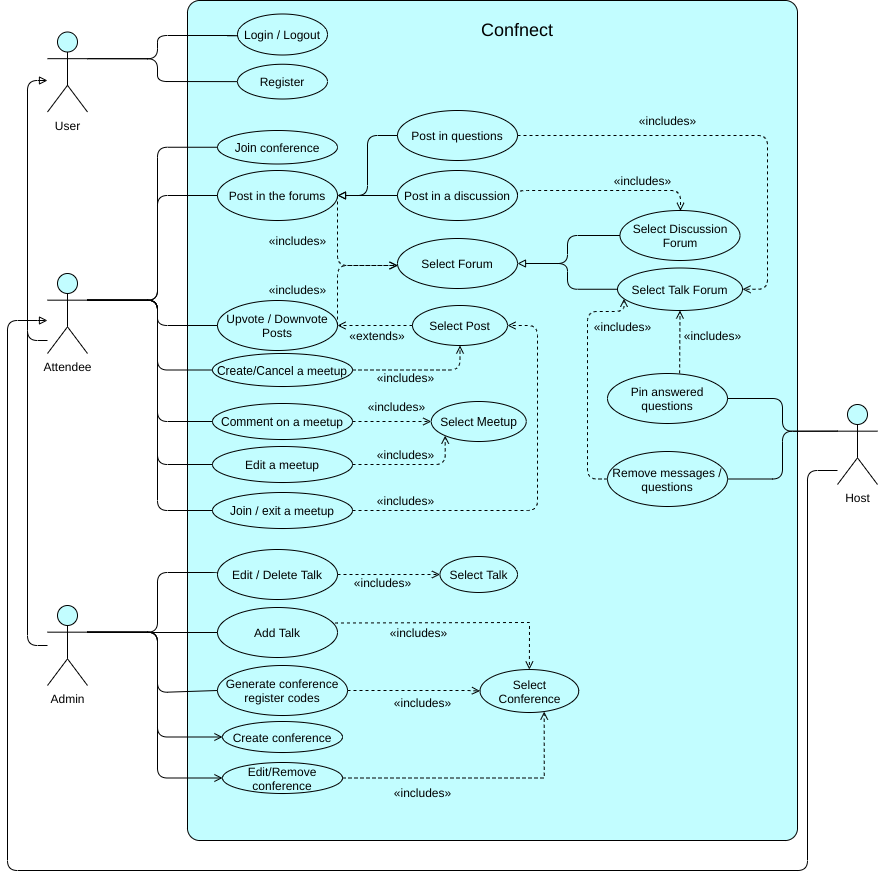

The diagram above was exported from draw.io. Its source (the exported page's mxGraphModel, read from the mxfile embedded in the PNG):
<mxGraphModel dx="3885" dy="2013" grid="1" gridSize="10" guides="1" tooltips="1" connect="1" arrows="1" fold="1" page="1" pageScale="1" pageWidth="850" pageHeight="1100" math="0" shadow="0">
  <root>
    <mxCell id="0" />
    <mxCell id="1" parent="0" />
    <mxCell id="2" style="edgeStyle=orthogonalEdgeStyle;rounded=1;orthogonalLoop=1;jettySize=auto;html=1;endArrow=block;endFill=0;" edge="1" source="3" parent="1">
      <mxGeometry relative="1" as="geometry">
        <mxPoint x="210" y="120" as="targetPoint" />
        <Array as="points">
          <mxPoint x="190" y="380" />
          <mxPoint x="190" y="120" />
          <mxPoint x="210" y="120" />
        </Array>
      </mxGeometry>
    </mxCell>
    <mxCell id="3" value="Attendee" style="shape=umlActor;verticalLabelPosition=bottom;labelBackgroundColor=#ffffff;verticalAlign=top;html=1;fontSize=12;fillColor=#C2FDFF;" vertex="1" parent="1">
      <mxGeometry x="210" y="313" width="40" height="80" as="geometry" />
    </mxCell>
    <mxCell id="4" value="" style="rounded=1;whiteSpace=wrap;html=1;labelBackgroundColor=#66FFFF;fontSize=12;fillColor=#C2FDFF;glass=0;arcSize=2;" vertex="1" parent="1">
      <mxGeometry x="350" y="40" width="610" height="840" as="geometry" />
    </mxCell>
    <mxCell id="5" style="edgeStyle=orthogonalEdgeStyle;rounded=1;orthogonalLoop=1;jettySize=auto;html=1;exitX=0;exitY=0.5;exitDx=0;exitDy=0;entryX=1;entryY=0.5;entryDx=0;entryDy=0;endArrow=block;endFill=0;" edge="1" source="7" target="36" parent="1">
      <mxGeometry relative="1" as="geometry" />
    </mxCell>
    <mxCell id="6" style="edgeStyle=orthogonalEdgeStyle;rounded=1;orthogonalLoop=1;jettySize=auto;html=1;entryX=1;entryY=0.5;entryDx=0;entryDy=0;endArrow=open;endFill=0;dashed=1;" edge="1" source="7" target="54" parent="1">
      <mxGeometry relative="1" as="geometry">
        <Array as="points">
          <mxPoint x="930" y="175" />
          <mxPoint x="930" y="329" />
        </Array>
      </mxGeometry>
    </mxCell>
    <mxCell id="7" value="Post in questions" style="ellipse;whiteSpace=wrap;html=1;fillColor=none;" vertex="1" parent="1">
      <mxGeometry x="560" y="150" width="120" height="50" as="geometry" />
    </mxCell>
    <mxCell id="8" style="edgeStyle=orthogonalEdgeStyle;rounded=1;orthogonalLoop=1;jettySize=auto;html=1;exitX=1;exitY=0.5;exitDx=0;exitDy=0;entryX=0;entryY=0.5;entryDx=0;entryDy=0;dashed=1;endArrow=open;endFill=0;" edge="1" source="9" target="45" parent="1">
      <mxGeometry relative="1" as="geometry" />
    </mxCell>
    <mxCell id="9" value="Edit / Delete Talk" style="ellipse;whiteSpace=wrap;html=1;fillColor=none;" vertex="1" parent="1">
      <mxGeometry x="380" y="589" width="120" height="50" as="geometry" />
    </mxCell>
    <mxCell id="10" style="edgeStyle=orthogonalEdgeStyle;orthogonalLoop=1;jettySize=auto;html=1;exitX=1;exitY=0.5;exitDx=0;exitDy=0;dashed=1;endArrow=open;endFill=0;rounded=1;" edge="1" source="11" target="50" parent="1">
      <mxGeometry relative="1" as="geometry">
        <Array as="points">
          <mxPoint x="500" y="305" />
        </Array>
      </mxGeometry>
    </mxCell>
    <mxCell id="11" value="Upvote / Downvote Posts" style="ellipse;whiteSpace=wrap;html=1;fillColor=none;" vertex="1" parent="1">
      <mxGeometry x="380" y="340" width="120" height="50" as="geometry" />
    </mxCell>
    <mxCell id="12" value="Login / Logout" style="ellipse;whiteSpace=wrap;html=1;fillColor=none;" vertex="1" parent="1">
      <mxGeometry x="400" y="53.5" width="90" height="41" as="geometry" />
    </mxCell>
    <mxCell id="13" value="Confnect" style="text;html=1;align=center;verticalAlign=middle;whiteSpace=wrap;rounded=0;labelBackgroundColor=none;fontSize=18;" vertex="1" parent="1">
      <mxGeometry x="630" y="50" width="100" height="40" as="geometry" />
    </mxCell>
    <mxCell id="14" style="edgeStyle=orthogonalEdgeStyle;rounded=1;orthogonalLoop=1;jettySize=auto;html=1;exitX=0;exitY=0.3333333333333333;exitDx=0;exitDy=0;exitPerimeter=0;endArrow=none;endFill=0;entryX=1;entryY=0.5;entryDx=0;entryDy=0;" edge="1" source="17" target="19" parent="1">
      <mxGeometry relative="1" as="geometry">
        <mxPoint x="890" y="434" as="targetPoint" />
        <Array as="points" />
      </mxGeometry>
    </mxCell>
    <mxCell id="15" style="edgeStyle=orthogonalEdgeStyle;rounded=1;orthogonalLoop=1;jettySize=auto;html=1;endArrow=block;endFill=0;" edge="1" source="17" parent="1">
      <mxGeometry relative="1" as="geometry">
        <mxPoint x="210" y="360" as="targetPoint" />
        <Array as="points">
          <mxPoint x="970" y="510" />
          <mxPoint x="970" y="910" />
          <mxPoint x="170" y="910" />
          <mxPoint x="170" y="360" />
          <mxPoint x="210" y="360" />
        </Array>
      </mxGeometry>
    </mxCell>
    <mxCell id="16" style="edgeStyle=orthogonalEdgeStyle;rounded=1;orthogonalLoop=1;jettySize=auto;html=1;exitX=0;exitY=0.3333333333333333;exitDx=0;exitDy=0;exitPerimeter=0;entryX=1;entryY=0.5;entryDx=0;entryDy=0;startArrow=none;startFill=0;endArrow=none;endFill=0;" edge="1" source="17" target="27" parent="1">
      <mxGeometry relative="1" as="geometry" />
    </mxCell>
    <mxCell id="17" value="Host" style="shape=umlActor;verticalLabelPosition=bottom;labelBackgroundColor=#ffffff;verticalAlign=top;html=1;fontSize=12;fillColor=#C2FDFF;" vertex="1" parent="1">
      <mxGeometry x="1000" y="444" width="40" height="80" as="geometry" />
    </mxCell>
    <mxCell id="18" style="edgeStyle=orthogonalEdgeStyle;rounded=1;orthogonalLoop=1;jettySize=auto;html=1;dashed=1;endArrow=open;endFill=0;entryX=0.5;entryY=1;entryDx=0;entryDy=0;exitX=0.601;exitY=-0.003;exitDx=0;exitDy=0;exitPerimeter=0;" edge="1" source="19" target="54" parent="1">
      <mxGeometry relative="1" as="geometry">
        <Array as="points">
          <mxPoint x="843" y="413" />
        </Array>
      </mxGeometry>
    </mxCell>
    <mxCell id="19" value="Pin answered questions" style="ellipse;whiteSpace=wrap;html=1;fillColor=none;" vertex="1" parent="1">
      <mxGeometry x="770" y="413" width="120" height="50" as="geometry" />
    </mxCell>
    <mxCell id="20" style="edgeStyle=orthogonalEdgeStyle;rounded=1;orthogonalLoop=1;jettySize=auto;html=1;exitX=0;exitY=0.5;exitDx=0;exitDy=0;entryX=1;entryY=0.5;entryDx=0;entryDy=0;endArrow=block;endFill=0;" edge="1" source="22" target="36" parent="1">
      <mxGeometry relative="1" as="geometry" />
    </mxCell>
    <mxCell id="21" style="edgeStyle=orthogonalEdgeStyle;rounded=1;orthogonalLoop=1;jettySize=auto;html=1;exitX=1;exitY=0.5;exitDx=0;exitDy=0;entryX=0.504;entryY=0.007;entryDx=0;entryDy=0;dashed=1;endArrow=open;endFill=0;entryPerimeter=0;" edge="1" source="22" target="57" parent="1">
      <mxGeometry relative="1" as="geometry">
        <Array as="points">
          <mxPoint x="680" y="230" />
          <mxPoint x="843" y="230" />
          <mxPoint x="843" y="250" />
        </Array>
      </mxGeometry>
    </mxCell>
    <mxCell id="22" value="Post in a discussion" style="ellipse;whiteSpace=wrap;html=1;fillColor=none;" vertex="1" parent="1">
      <mxGeometry x="560" y="210" width="120" height="50" as="geometry" />
    </mxCell>
    <mxCell id="23" style="rounded=1;orthogonalLoop=1;jettySize=auto;html=1;exitX=0;exitY=0.5;exitDx=0;exitDy=0;endArrow=none;endFill=0;entryX=1;entryY=0.3333333333333333;entryDx=0;entryDy=0;entryPerimeter=0;edgeStyle=elbowEdgeStyle;" edge="1" source="25" target="3" parent="1">
      <mxGeometry relative="1" as="geometry">
        <mxPoint x="250" y="341" as="targetPoint" />
        <mxPoint x="380" y="444.75" as="sourcePoint" />
        <Array as="points">
          <mxPoint x="320" y="423" />
          <mxPoint x="320" y="403" />
        </Array>
      </mxGeometry>
    </mxCell>
    <mxCell id="24" style="edgeStyle=orthogonalEdgeStyle;rounded=1;orthogonalLoop=1;jettySize=auto;html=1;exitX=1;exitY=0.5;exitDx=0;exitDy=0;entryX=0.5;entryY=1;entryDx=0;entryDy=0;dashed=1;endArrow=open;endFill=0;" edge="1" source="25" target="61" parent="1">
      <mxGeometry relative="1" as="geometry" />
    </mxCell>
    <mxCell id="25" value="Create/Cancel a meetup&lt;br&gt;" style="ellipse;whiteSpace=wrap;html=1;fillColor=none;" vertex="1" parent="1">
      <mxGeometry x="375" y="393" width="140" height="33" as="geometry" />
    </mxCell>
    <mxCell id="26" style="edgeStyle=orthogonalEdgeStyle;rounded=1;orthogonalLoop=1;jettySize=auto;html=1;exitX=0;exitY=0.5;exitDx=0;exitDy=0;dashed=1;endArrow=open;endFill=0;entryX=0.052;entryY=0.725;entryDx=0;entryDy=0;entryPerimeter=0;" edge="1" source="27" target="54" parent="1">
      <mxGeometry relative="1" as="geometry">
        <Array as="points">
          <mxPoint x="750" y="519" />
          <mxPoint x="750" y="351" />
          <mxPoint x="787" y="351" />
        </Array>
      </mxGeometry>
    </mxCell>
    <mxCell id="27" value="Remove messages / questions" style="ellipse;whiteSpace=wrap;html=1;fillColor=none;" vertex="1" parent="1">
      <mxGeometry x="770" y="491" width="120" height="55" as="geometry" />
    </mxCell>
    <mxCell id="28" style="rounded=1;orthogonalLoop=1;jettySize=auto;html=1;exitX=1;exitY=0.3333333333333333;exitDx=0;exitDy=0;exitPerimeter=0;entryX=0;entryY=0.5;entryDx=0;entryDy=0;endArrow=none;endFill=0;edgeStyle=elbowEdgeStyle;" edge="1" source="3" target="11" parent="1">
      <mxGeometry relative="1" as="geometry">
        <Array as="points">
          <mxPoint x="320" y="363" />
        </Array>
      </mxGeometry>
    </mxCell>
    <mxCell id="29" style="edgeStyle=orthogonalEdgeStyle;rounded=1;orthogonalLoop=1;jettySize=auto;html=1;exitX=1;exitY=0.3333333333333333;exitDx=0;exitDy=0;exitPerimeter=0;endArrow=none;endFill=0;entryX=0;entryY=0.5;entryDx=0;entryDy=0;" edge="1" source="34" target="9" parent="1">
      <mxGeometry relative="1" as="geometry">
        <Array as="points">
          <mxPoint x="250" y="672" />
          <mxPoint x="320" y="672" />
          <mxPoint x="320" y="612" />
          <mxPoint x="380" y="612" />
        </Array>
        <mxPoint x="380" y="682" as="targetPoint" />
      </mxGeometry>
    </mxCell>
    <mxCell id="30" style="edgeStyle=orthogonalEdgeStyle;rounded=1;orthogonalLoop=1;jettySize=auto;html=1;endArrow=none;endFill=0;" edge="1" source="34" parent="1">
      <mxGeometry relative="1" as="geometry">
        <mxPoint x="190" y="370" as="targetPoint" />
      </mxGeometry>
    </mxCell>
    <mxCell id="31" style="edgeStyle=orthogonalEdgeStyle;rounded=0;orthogonalLoop=1;jettySize=auto;html=1;exitX=1;exitY=0.3333333333333333;exitDx=0;exitDy=0;exitPerimeter=0;endArrow=none;endFill=0;" edge="1" source="34" target="47" parent="1">
      <mxGeometry relative="1" as="geometry" />
    </mxCell>
    <mxCell id="32" style="edgeStyle=orthogonalEdgeStyle;rounded=1;orthogonalLoop=1;jettySize=auto;html=1;exitX=1;exitY=0.3333333333333333;exitDx=0;exitDy=0;exitPerimeter=0;entryX=0;entryY=0.5;entryDx=0;entryDy=0;endArrow=open;endFill=0;" edge="1" source="34" target="67" parent="1">
      <mxGeometry relative="1" as="geometry">
        <Array as="points">
          <mxPoint x="320" y="672" />
          <mxPoint x="320" y="777" />
        </Array>
      </mxGeometry>
    </mxCell>
    <mxCell id="33" style="edgeStyle=orthogonalEdgeStyle;rounded=1;orthogonalLoop=1;jettySize=auto;html=1;exitX=1;exitY=0.3333333333333333;exitDx=0;exitDy=0;exitPerimeter=0;entryX=0;entryY=0.5;entryDx=0;entryDy=0;endArrow=open;endFill=0;" edge="1" source="34" target="69" parent="1">
      <mxGeometry relative="1" as="geometry">
        <Array as="points">
          <mxPoint x="320" y="672" />
          <mxPoint x="320" y="818" />
        </Array>
      </mxGeometry>
    </mxCell>
    <mxCell id="34" value="Admin" style="shape=umlActor;verticalLabelPosition=bottom;labelBackgroundColor=#ffffff;verticalAlign=top;html=1;fontSize=12;fillColor=#C2FDFF;" vertex="1" parent="1">
      <mxGeometry x="210" y="645" width="40" height="80" as="geometry" />
    </mxCell>
    <mxCell id="35" style="rounded=1;orthogonalLoop=1;jettySize=auto;html=1;exitX=1;exitY=0.5;exitDx=0;exitDy=0;dashed=1;endArrow=open;endFill=0;edgeStyle=orthogonalEdgeStyle;" edge="1" source="36" target="50" parent="1">
      <mxGeometry relative="1" as="geometry">
        <Array as="points">
          <mxPoint x="500" y="305" />
        </Array>
      </mxGeometry>
    </mxCell>
    <mxCell id="36" value="Post in the forums" style="ellipse;whiteSpace=wrap;html=1;fillColor=none;" vertex="1" parent="1">
      <mxGeometry x="380" y="210" width="120" height="50" as="geometry" />
    </mxCell>
    <mxCell id="37" style="edgeStyle=orthogonalEdgeStyle;rounded=1;orthogonalLoop=1;jettySize=auto;html=1;exitX=1;exitY=0.3333333333333333;exitDx=0;exitDy=0;exitPerimeter=0;entryX=0;entryY=0.5;entryDx=0;entryDy=0;endArrow=none;endFill=0;" edge="1" source="3" target="36" parent="1">
      <mxGeometry relative="1" as="geometry">
        <Array as="points">
          <mxPoint x="320" y="340" />
          <mxPoint x="320" y="235" />
        </Array>
      </mxGeometry>
    </mxCell>
    <mxCell id="38" value="Register" style="ellipse;whiteSpace=wrap;html=1;fillColor=none;" vertex="1" parent="1">
      <mxGeometry x="400" y="103.75" width="90" height="34.75" as="geometry" />
    </mxCell>
    <mxCell id="39" style="edgeStyle=orthogonalEdgeStyle;rounded=1;orthogonalLoop=1;jettySize=auto;html=1;exitX=1;exitY=0.3333333333333333;exitDx=0;exitDy=0;exitPerimeter=0;entryX=0;entryY=0.5;entryDx=0;entryDy=0;endArrow=none;endFill=0;" edge="1" source="41" target="12" parent="1">
      <mxGeometry relative="1" as="geometry">
        <Array as="points">
          <mxPoint x="320" y="98" />
          <mxPoint x="320" y="75" />
          <mxPoint x="400" y="75" />
        </Array>
      </mxGeometry>
    </mxCell>
    <mxCell id="40" style="edgeStyle=orthogonalEdgeStyle;rounded=1;orthogonalLoop=1;jettySize=auto;html=1;exitX=1;exitY=0.3333333333333333;exitDx=0;exitDy=0;exitPerimeter=0;entryX=0;entryY=0.5;entryDx=0;entryDy=0;endArrow=none;endFill=0;" edge="1" source="41" target="38" parent="1">
      <mxGeometry relative="1" as="geometry">
        <Array as="points">
          <mxPoint x="320" y="98" />
          <mxPoint x="320" y="121" />
        </Array>
      </mxGeometry>
    </mxCell>
    <mxCell id="41" value="User" style="shape=umlActor;verticalLabelPosition=bottom;labelBackgroundColor=#ffffff;verticalAlign=top;html=1;fontSize=12;fillColor=#C2FDFF;" vertex="1" parent="1">
      <mxGeometry x="210" y="71.5" width="40" height="80" as="geometry" />
    </mxCell>
    <mxCell id="42" style="edgeStyle=orthogonalEdgeStyle;rounded=1;orthogonalLoop=1;jettySize=auto;html=1;exitX=0;exitY=0.5;exitDx=0;exitDy=0;entryX=1;entryY=0.3333333333333333;entryDx=0;entryDy=0;entryPerimeter=0;endArrow=none;endFill=0;" edge="1" source="44" target="34" parent="1">
      <mxGeometry relative="1" as="geometry">
        <Array as="points">
          <mxPoint x="380" y="732" />
          <mxPoint x="320" y="732" />
          <mxPoint x="320" y="672" />
        </Array>
      </mxGeometry>
    </mxCell>
    <mxCell id="43" style="edgeStyle=orthogonalEdgeStyle;rounded=0;orthogonalLoop=1;jettySize=auto;html=1;exitX=1;exitY=0.5;exitDx=0;exitDy=0;entryX=0;entryY=0.5;entryDx=0;entryDy=0;dashed=1;endArrow=open;endFill=0;" edge="1" source="44" target="64" parent="1">
      <mxGeometry relative="1" as="geometry">
        <Array as="points">
          <mxPoint x="630" y="730" />
          <mxPoint x="642" y="731" />
        </Array>
      </mxGeometry>
    </mxCell>
    <mxCell id="44" value="Generate conference register codes" style="ellipse;whiteSpace=wrap;html=1;fillColor=none;" vertex="1" parent="1">
      <mxGeometry x="380" y="705" width="130" height="50" as="geometry" />
    </mxCell>
    <mxCell id="45" value="Select Talk" style="ellipse;whiteSpace=wrap;html=1;fillColor=none;" vertex="1" parent="1">
      <mxGeometry x="602.5" y="596.02" width="77.5" height="35.96" as="geometry" />
    </mxCell>
    <mxCell id="46" style="edgeStyle=orthogonalEdgeStyle;rounded=0;orthogonalLoop=1;jettySize=auto;html=1;exitX=0.979;exitY=0.31;exitDx=0;exitDy=0;entryX=0.5;entryY=0;entryDx=0;entryDy=0;dashed=1;endArrow=open;endFill=0;exitPerimeter=0;" edge="1" source="47" target="64" parent="1">
      <mxGeometry relative="1" as="geometry">
        <Array as="points">
          <mxPoint x="500" y="663" />
          <mxPoint x="630" y="662" />
        </Array>
      </mxGeometry>
    </mxCell>
    <mxCell id="47" value="Add Talk" style="ellipse;whiteSpace=wrap;html=1;fillColor=none;" vertex="1" parent="1">
      <mxGeometry x="380" y="647" width="120" height="50" as="geometry" />
    </mxCell>
    <mxCell id="48" value="«includes»" style="text;html=1;align=center;verticalAlign=middle;resizable=0;points=[];autosize=1;" vertex="1" parent="1">
      <mxGeometry x="510" y="612" width="70" height="20" as="geometry" />
    </mxCell>
    <mxCell id="49" value="«includes»" style="text;html=1;align=center;verticalAlign=middle;resizable=0;points=[];autosize=1;" vertex="1" parent="1">
      <mxGeometry x="840" y="365" width="70" height="20" as="geometry" />
    </mxCell>
    <mxCell id="50" value="Select Forum" style="ellipse;whiteSpace=wrap;html=1;fillColor=none;" vertex="1" parent="1">
      <mxGeometry x="560" y="278" width="120" height="50" as="geometry" />
    </mxCell>
    <mxCell id="51" value="«includes»" style="text;html=1;align=center;verticalAlign=middle;resizable=0;points=[];autosize=1;" vertex="1" parent="1">
      <mxGeometry x="425" y="318.75" width="70" height="20" as="geometry" />
    </mxCell>
    <mxCell id="52" value="«includes»" style="text;html=1;align=center;verticalAlign=middle;resizable=0;points=[];autosize=1;" vertex="1" parent="1">
      <mxGeometry x="425" y="270" width="70" height="20" as="geometry" />
    </mxCell>
    <mxCell id="53" style="edgeStyle=orthogonalEdgeStyle;rounded=1;orthogonalLoop=1;jettySize=auto;html=1;endArrow=none;endFill=0;" edge="1" source="54" parent="1">
      <mxGeometry relative="1" as="geometry">
        <mxPoint x="700" y="303" as="targetPoint" />
        <Array as="points">
          <mxPoint x="730" y="329" />
          <mxPoint x="730" y="303" />
        </Array>
      </mxGeometry>
    </mxCell>
    <mxCell id="54" value="Select Talk Forum" style="ellipse;whiteSpace=wrap;html=1;fillColor=none;" vertex="1" parent="1">
      <mxGeometry x="780" y="307.5" width="125" height="42.5" as="geometry" />
    </mxCell>
    <mxCell id="55" value="«includes»" style="text;html=1;align=center;verticalAlign=middle;resizable=0;points=[];autosize=1;" vertex="1" parent="1">
      <mxGeometry x="750" y="355.5" width="70" height="20" as="geometry" />
    </mxCell>
    <mxCell id="56" style="edgeStyle=orthogonalEdgeStyle;rounded=1;orthogonalLoop=1;jettySize=auto;html=1;exitX=0;exitY=0.5;exitDx=0;exitDy=0;entryX=1;entryY=0.5;entryDx=0;entryDy=0;endArrow=block;endFill=0;" edge="1" source="57" target="50" parent="1">
      <mxGeometry relative="1" as="geometry">
        <Array as="points">
          <mxPoint x="730" y="275" />
          <mxPoint x="730" y="303" />
        </Array>
      </mxGeometry>
    </mxCell>
    <mxCell id="57" value="Select Discussion Forum" style="ellipse;whiteSpace=wrap;html=1;fillColor=none;" vertex="1" parent="1">
      <mxGeometry x="782.5" y="250" width="120" height="50" as="geometry" />
    </mxCell>
    <mxCell id="58" value="«includes»" style="text;html=1;align=center;verticalAlign=middle;resizable=0;points=[];autosize=1;" vertex="1" parent="1">
      <mxGeometry x="795" y="150" width="70" height="20" as="geometry" />
    </mxCell>
    <mxCell id="59" value="«includes»" style="text;html=1;align=center;verticalAlign=middle;resizable=0;points=[];autosize=1;" vertex="1" parent="1">
      <mxGeometry x="770" y="210" width="70" height="20" as="geometry" />
    </mxCell>
    <mxCell id="60" style="edgeStyle=orthogonalEdgeStyle;rounded=1;orthogonalLoop=1;jettySize=auto;html=1;entryX=1;entryY=0.5;entryDx=0;entryDy=0;dashed=1;endArrow=open;endFill=0;" edge="1" source="61" target="11" parent="1">
      <mxGeometry relative="1" as="geometry" />
    </mxCell>
    <mxCell id="61" value="Select Post" style="ellipse;whiteSpace=wrap;html=1;fillColor=none;" vertex="1" parent="1">
      <mxGeometry x="575" y="345" width="95" height="40" as="geometry" />
    </mxCell>
    <mxCell id="62" value="«extends»" style="text;html=1;strokeColor=none;fillColor=none;align=center;verticalAlign=middle;whiteSpace=wrap;rounded=0;" vertex="1" parent="1">
      <mxGeometry x="520" y="365" width="40" height="20" as="geometry" />
    </mxCell>
    <mxCell id="63" value="«includes»" style="text;html=1;align=center;verticalAlign=middle;resizable=0;points=[];autosize=1;" vertex="1" parent="1">
      <mxGeometry x="532.5" y="407" width="70" height="20" as="geometry" />
    </mxCell>
    <mxCell id="64" value="Select Conference" style="ellipse;whiteSpace=wrap;html=1;fillColor=none;" vertex="1" parent="1">
      <mxGeometry x="642.5" y="709.04" width="98.75" height="42.96" as="geometry" />
    </mxCell>
    <mxCell id="65" value="«includes»" style="text;html=1;align=center;verticalAlign=middle;resizable=0;points=[];autosize=1;" vertex="1" parent="1">
      <mxGeometry x="546.25" y="662" width="70" height="20" as="geometry" />
    </mxCell>
    <mxCell id="66" value="«includes»" style="text;html=1;align=center;verticalAlign=middle;resizable=0;points=[];autosize=1;" vertex="1" parent="1">
      <mxGeometry x="550" y="732" width="70" height="20" as="geometry" />
    </mxCell>
    <mxCell id="67" value="Create conference" style="ellipse;whiteSpace=wrap;html=1;fillColor=none;" vertex="1" parent="1">
      <mxGeometry x="385" y="761" width="120" height="31" as="geometry" />
    </mxCell>
    <mxCell id="68" style="edgeStyle=orthogonalEdgeStyle;rounded=0;orthogonalLoop=1;jettySize=auto;html=1;exitX=1;exitY=0.5;exitDx=0;exitDy=0;entryX=0.65;entryY=0.979;entryDx=0;entryDy=0;entryPerimeter=0;dashed=1;endArrow=open;endFill=0;" edge="1" source="69" target="64" parent="1">
      <mxGeometry relative="1" as="geometry" />
    </mxCell>
    <mxCell id="69" value="Edit/Remove conference" style="ellipse;whiteSpace=wrap;html=1;fillColor=none;" vertex="1" parent="1">
      <mxGeometry x="385" y="802" width="120" height="31" as="geometry" />
    </mxCell>
    <mxCell id="70" value="«includes»" style="text;html=1;align=center;verticalAlign=middle;resizable=0;points=[];autosize=1;" vertex="1" parent="1">
      <mxGeometry x="550" y="822" width="70" height="20" as="geometry" />
    </mxCell>
    <mxCell id="71" style="edgeStyle=orthogonalEdgeStyle;rounded=1;orthogonalLoop=1;jettySize=auto;html=1;exitX=1;exitY=0.5;exitDx=0;exitDy=0;entryX=0;entryY=0.5;entryDx=0;entryDy=0;startArrow=none;startFill=0;endArrow=open;endFill=0;dashed=1;" edge="1" source="72" target="74" parent="1">
      <mxGeometry relative="1" as="geometry" />
    </mxCell>
    <mxCell id="72" value="Comment on a meetup&lt;br&gt;" style="ellipse;whiteSpace=wrap;html=1;fillColor=none;" vertex="1" parent="1">
      <mxGeometry x="375" y="443" width="140" height="36" as="geometry" />
    </mxCell>
    <mxCell id="73" style="edgeStyle=orthogonalEdgeStyle;rounded=1;orthogonalLoop=1;jettySize=auto;html=1;exitX=1;exitY=0.3333333333333333;exitDx=0;exitDy=0;exitPerimeter=0;entryX=0;entryY=0.5;entryDx=0;entryDy=0;endArrow=none;endFill=0;" edge="1" source="3" target="72" parent="1">
      <mxGeometry relative="1" as="geometry">
        <mxPoint x="270" y="493" as="targetPoint" />
        <Array as="points">
          <mxPoint x="320" y="340" />
          <mxPoint x="320" y="461" />
        </Array>
      </mxGeometry>
    </mxCell>
    <mxCell id="74" value="Select Meetup" style="ellipse;whiteSpace=wrap;html=1;fillColor=none;" vertex="1" parent="1">
      <mxGeometry x="593.75" y="441" width="95" height="40" as="geometry" />
    </mxCell>
    <mxCell id="75" value="«includes»" style="text;html=1;align=center;verticalAlign=middle;resizable=0;points=[];autosize=1;" vertex="1" parent="1">
      <mxGeometry x="523.75" y="436" width="70" height="20" as="geometry" />
    </mxCell>
    <mxCell id="76" value="Join conference" style="ellipse;whiteSpace=wrap;html=1;fillColor=none;" vertex="1" parent="1">
      <mxGeometry x="380" y="170" width="120" height="33.5" as="geometry" />
    </mxCell>
    <mxCell id="77" style="edgeStyle=orthogonalEdgeStyle;rounded=1;orthogonalLoop=1;jettySize=auto;html=1;exitX=1;exitY=0.3333333333333333;exitDx=0;exitDy=0;exitPerimeter=0;entryX=0;entryY=0.5;entryDx=0;entryDy=0;startArrow=none;startFill=0;endArrow=none;endFill=0;" edge="1" source="3" target="76" parent="1">
      <mxGeometry relative="1" as="geometry">
        <Array as="points">
          <mxPoint x="320" y="340" />
          <mxPoint x="320" y="187" />
        </Array>
      </mxGeometry>
    </mxCell>
    <mxCell id="78" style="edgeStyle=orthogonalEdgeStyle;rounded=1;orthogonalLoop=1;jettySize=auto;html=1;exitX=1;exitY=0.5;exitDx=0;exitDy=0;entryX=0;entryY=1;entryDx=0;entryDy=0;startArrow=none;startFill=0;endArrow=open;endFill=0;dashed=1;" edge="1" source="79" target="74" parent="1">
      <mxGeometry relative="1" as="geometry" />
    </mxCell>
    <mxCell id="79" value="Edit a meetup" style="ellipse;whiteSpace=wrap;html=1;fillColor=none;" vertex="1" parent="1">
      <mxGeometry x="375" y="486" width="140" height="36" as="geometry" />
    </mxCell>
    <mxCell id="80" style="edgeStyle=orthogonalEdgeStyle;rounded=1;orthogonalLoop=1;jettySize=auto;html=1;exitX=1;exitY=0.3333333333333333;exitDx=0;exitDy=0;exitPerimeter=0;entryX=0;entryY=0.5;entryDx=0;entryDy=0;startArrow=none;startFill=0;endArrow=none;endFill=0;" edge="1" source="3" target="79" parent="1">
      <mxGeometry relative="1" as="geometry">
        <Array as="points">
          <mxPoint x="320" y="340" />
          <mxPoint x="320" y="504" />
        </Array>
      </mxGeometry>
    </mxCell>
    <mxCell id="81" style="edgeStyle=orthogonalEdgeStyle;rounded=1;orthogonalLoop=1;jettySize=auto;html=1;exitX=0;exitY=0.5;exitDx=0;exitDy=0;startArrow=none;startFill=0;endArrow=none;endFill=0;entryX=1;entryY=0.3333333333333333;entryDx=0;entryDy=0;entryPerimeter=0;" edge="1" source="83" target="3" parent="1">
      <mxGeometry relative="1" as="geometry">
        <mxPoint x="260" y="360" as="targetPoint" />
        <Array as="points">
          <mxPoint x="320" y="550" />
          <mxPoint x="320" y="340" />
        </Array>
      </mxGeometry>
    </mxCell>
    <mxCell id="82" style="edgeStyle=orthogonalEdgeStyle;rounded=1;orthogonalLoop=1;jettySize=auto;html=1;exitX=1;exitY=0.5;exitDx=0;exitDy=0;entryX=1;entryY=0.5;entryDx=0;entryDy=0;startArrow=none;startFill=0;endArrow=open;endFill=0;dashed=1;" edge="1" source="83" target="61" parent="1">
      <mxGeometry relative="1" as="geometry">
        <Array as="points">
          <mxPoint x="700" y="550" />
          <mxPoint x="700" y="365" />
        </Array>
      </mxGeometry>
    </mxCell>
    <mxCell id="83" value="Join / exit a meetup" style="ellipse;whiteSpace=wrap;html=1;fillColor=none;" vertex="1" parent="1">
      <mxGeometry x="375" y="532" width="140" height="36" as="geometry" />
    </mxCell>
    <mxCell id="84" value="«includes»" style="text;html=1;align=center;verticalAlign=middle;resizable=0;points=[];autosize=1;" vertex="1" parent="1">
      <mxGeometry x="532.5" y="484" width="70" height="20" as="geometry" />
    </mxCell>
    <mxCell id="85" value="«includes»" style="text;html=1;align=center;verticalAlign=middle;resizable=0;points=[];autosize=1;" vertex="1" parent="1">
      <mxGeometry x="532.5" y="530" width="70" height="20" as="geometry" />
    </mxCell>
  </root>
</mxGraphModel>